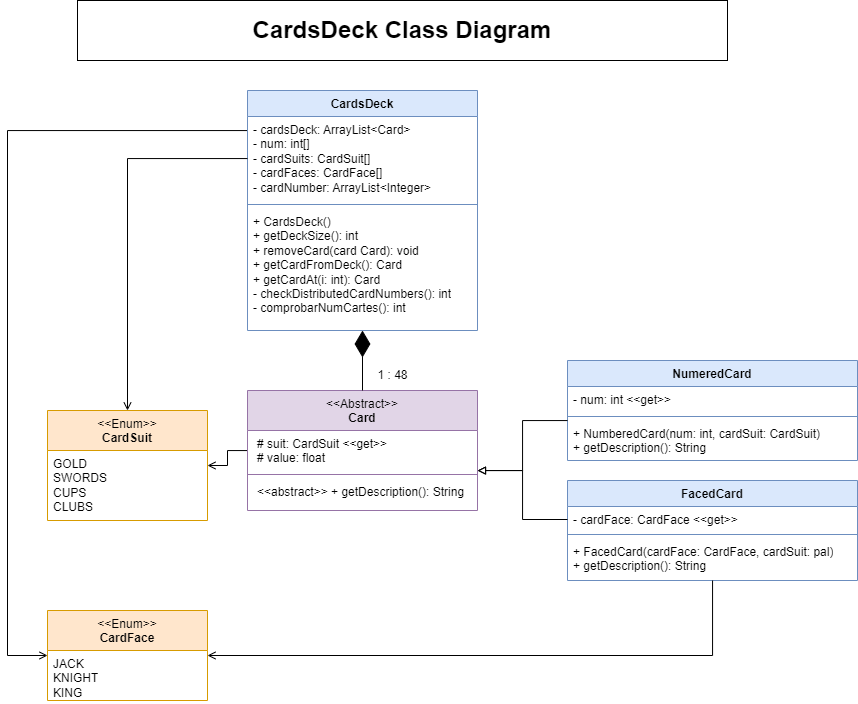

The diagram above was exported from draw.io. Its source (the exported page's mxGraphModel, read from the mxfile embedded in the PNG):
<mxGraphModel dx="2046" dy="713" grid="1" gridSize="10" guides="1" tooltips="1" connect="1" arrows="1" fold="1" page="1" pageScale="1" pageWidth="827" pageHeight="1169" math="0" shadow="0">
  <root>
    <mxCell id="0" />
    <mxCell id="1" parent="0" />
    <mxCell id="yw5XhrAVSGvYatE0I9Vh-3" value="NumeredCard" style="swimlane;fontStyle=1;align=center;verticalAlign=top;childLayout=stackLayout;horizontal=1;startSize=26;horizontalStack=0;resizeParent=1;resizeParentMax=0;resizeLast=0;collapsible=1;marginBottom=0;whiteSpace=wrap;html=1;fillColor=#dae8fc;strokeColor=#6c8ebf;" parent="1" vertex="1">
      <mxGeometry x="560" y="360" width="290" height="100" as="geometry" />
    </mxCell>
    <mxCell id="yw5XhrAVSGvYatE0I9Vh-4" value="- num: int &amp;lt;&amp;lt;get&amp;gt;&amp;gt;" style="text;strokeColor=none;fillColor=none;align=left;verticalAlign=top;spacingLeft=4;spacingRight=4;overflow=hidden;rotatable=0;points=[[0,0.5],[1,0.5]];portConstraint=eastwest;whiteSpace=wrap;html=1;" parent="yw5XhrAVSGvYatE0I9Vh-3" vertex="1">
      <mxGeometry y="26" width="290" height="26" as="geometry" />
    </mxCell>
    <mxCell id="yw5XhrAVSGvYatE0I9Vh-5" value="" style="line;strokeWidth=1;fillColor=none;align=left;verticalAlign=middle;spacingTop=-1;spacingLeft=3;spacingRight=3;rotatable=0;labelPosition=right;points=[];portConstraint=eastwest;strokeColor=inherit;" parent="yw5XhrAVSGvYatE0I9Vh-3" vertex="1">
      <mxGeometry y="52" width="290" height="8" as="geometry" />
    </mxCell>
    <mxCell id="yw5XhrAVSGvYatE0I9Vh-6" value="+ NumberedCard(num: int, cardSuit: CardSuit)&lt;div&gt;&lt;span style=&quot;background-color: initial;&quot;&gt;+&amp;nbsp;&lt;/span&gt;getDescription&lt;span style=&quot;background-color: initial;&quot;&gt;(): String&amp;nbsp;&lt;/span&gt;&lt;/div&gt;" style="text;strokeColor=none;fillColor=none;align=left;verticalAlign=top;spacingLeft=4;spacingRight=4;overflow=hidden;rotatable=0;points=[[0,0.5],[1,0.5]];portConstraint=eastwest;whiteSpace=wrap;html=1;" parent="yw5XhrAVSGvYatE0I9Vh-3" vertex="1">
      <mxGeometry y="60" width="290" height="40" as="geometry" />
    </mxCell>
    <mxCell id="yw5XhrAVSGvYatE0I9Vh-7" value="FacedCard" style="swimlane;fontStyle=1;align=center;verticalAlign=top;childLayout=stackLayout;horizontal=1;startSize=26;horizontalStack=0;resizeParent=1;resizeParentMax=0;resizeLast=0;collapsible=1;marginBottom=0;whiteSpace=wrap;html=1;fillColor=#dae8fc;strokeColor=#6c8ebf;" parent="1" vertex="1">
      <mxGeometry x="560" y="480" width="290" height="100" as="geometry" />
    </mxCell>
    <mxCell id="yw5XhrAVSGvYatE0I9Vh-8" value="&lt;div&gt;- cardFace: CardFace&amp;nbsp;&lt;span style=&quot;background-color: initial;&quot;&gt;&amp;lt;&amp;lt;get&amp;gt;&amp;gt;&lt;/span&gt;&lt;/div&gt;" style="text;strokeColor=none;fillColor=none;align=left;verticalAlign=top;spacingLeft=4;spacingRight=4;overflow=hidden;rotatable=0;points=[[0,0.5],[1,0.5]];portConstraint=eastwest;whiteSpace=wrap;html=1;" parent="yw5XhrAVSGvYatE0I9Vh-7" vertex="1">
      <mxGeometry y="26" width="290" height="24" as="geometry" />
    </mxCell>
    <mxCell id="yw5XhrAVSGvYatE0I9Vh-9" value="" style="line;strokeWidth=1;fillColor=none;align=left;verticalAlign=middle;spacingTop=-1;spacingLeft=3;spacingRight=3;rotatable=0;labelPosition=right;points=[];portConstraint=eastwest;strokeColor=inherit;" parent="yw5XhrAVSGvYatE0I9Vh-7" vertex="1">
      <mxGeometry y="50" width="290" height="8" as="geometry" />
    </mxCell>
    <mxCell id="yw5XhrAVSGvYatE0I9Vh-10" value="+ FacedCard(cardFace: CardFace, cardSuit: pal)&lt;div&gt;&lt;span style=&quot;background-color: initial;&quot;&gt;+&amp;nbsp;&lt;/span&gt;getDescription&lt;span style=&quot;background-color: initial;&quot;&gt;(): String&amp;nbsp;&lt;/span&gt;&lt;/div&gt;" style="text;strokeColor=none;fillColor=none;align=left;verticalAlign=top;spacingLeft=4;spacingRight=4;overflow=hidden;rotatable=0;points=[[0,0.5],[1,0.5]];portConstraint=eastwest;whiteSpace=wrap;html=1;" parent="yw5XhrAVSGvYatE0I9Vh-7" vertex="1">
      <mxGeometry y="58" width="290" height="42" as="geometry" />
    </mxCell>
    <mxCell id="yw5XhrAVSGvYatE0I9Vh-28" style="edgeStyle=orthogonalEdgeStyle;rounded=0;orthogonalLoop=1;jettySize=auto;html=1;endArrow=open;endFill=0;" parent="1" source="yw5XhrAVSGvYatE0I9Vh-7" target="yw5XhrAVSGvYatE0I9Vh-13" edge="1">
      <mxGeometry relative="1" as="geometry">
        <mxPoint x="850" y="540" as="targetPoint" />
        <mxPoint x="560" y="730" as="sourcePoint" />
        <Array as="points">
          <mxPoint x="705" y="655" />
        </Array>
      </mxGeometry>
    </mxCell>
    <mxCell id="yw5XhrAVSGvYatE0I9Vh-13" value="&lt;span style=&quot;font-weight: normal;&quot;&gt;&amp;lt;&amp;lt;Enum&amp;gt;&amp;gt;&lt;/span&gt;&lt;div&gt;CardFace&lt;/div&gt;" style="swimlane;fontStyle=1;align=center;verticalAlign=top;childLayout=stackLayout;horizontal=1;startSize=40;horizontalStack=0;resizeParent=1;resizeParentMax=0;resizeLast=0;collapsible=1;marginBottom=0;whiteSpace=wrap;html=1;fillColor=#ffe6cc;strokeColor=#d79b00;" parent="1" vertex="1">
      <mxGeometry x="40" y="610" width="160" height="90" as="geometry" />
    </mxCell>
    <mxCell id="yw5XhrAVSGvYatE0I9Vh-14" value="JACK&lt;div&gt;KNIGHT&lt;/div&gt;&lt;div&gt;KING&lt;/div&gt;" style="text;strokeColor=none;fillColor=none;align=left;verticalAlign=top;spacingLeft=4;spacingRight=4;overflow=hidden;rotatable=0;points=[[0,0.5],[1,0.5]];portConstraint=eastwest;whiteSpace=wrap;html=1;" parent="yw5XhrAVSGvYatE0I9Vh-13" vertex="1">
      <mxGeometry y="40" width="160" height="50" as="geometry" />
    </mxCell>
    <mxCell id="yw5XhrAVSGvYatE0I9Vh-26" style="edgeStyle=orthogonalEdgeStyle;rounded=0;orthogonalLoop=1;jettySize=auto;html=1;endArrow=open;endFill=0;" parent="1" source="yw5XhrAVSGvYatE0I9Vh-17" target="yw5XhrAVSGvYatE0I9Vh-21" edge="1">
      <mxGeometry relative="1" as="geometry" />
    </mxCell>
    <mxCell id="yw5XhrAVSGvYatE0I9Vh-17" value="&lt;span style=&quot;font-weight: 400;&quot;&gt;&amp;lt;&amp;lt;Abstract&amp;gt;&amp;gt;&lt;/span&gt;&lt;br&gt;&lt;div&gt;Card&lt;/div&gt;" style="swimlane;fontStyle=1;align=center;verticalAlign=top;childLayout=stackLayout;horizontal=1;startSize=40;horizontalStack=0;resizeParent=1;resizeParentMax=0;resizeLast=0;collapsible=1;marginBottom=0;whiteSpace=wrap;html=1;fillColor=#e1d5e7;strokeColor=#9673a6;" parent="1" vertex="1">
      <mxGeometry x="240" y="390" width="230" height="120" as="geometry" />
    </mxCell>
    <mxCell id="yw5XhrAVSGvYatE0I9Vh-18" value="&lt;p style=&quot;margin: 0px 0px 0px 4px;&quot;&gt;# suit: CardSuit&amp;nbsp;&lt;span style=&quot;background-color: initial;&quot;&gt;&amp;lt;&amp;lt;get&amp;gt;&amp;gt;&lt;/span&gt;&lt;/p&gt;&lt;p style=&quot;margin: 0px 0px 0px 4px;&quot;&gt;# value: float&lt;/p&gt;" style="text;strokeColor=none;fillColor=none;align=left;verticalAlign=top;spacingLeft=4;spacingRight=4;overflow=hidden;rotatable=0;points=[[0,0.5],[1,0.5]];portConstraint=eastwest;whiteSpace=wrap;html=1;" parent="yw5XhrAVSGvYatE0I9Vh-17" vertex="1">
      <mxGeometry y="40" width="230" height="40" as="geometry" />
    </mxCell>
    <mxCell id="yw5XhrAVSGvYatE0I9Vh-19" value="" style="line;strokeWidth=1;fillColor=none;align=left;verticalAlign=middle;spacingTop=-1;spacingLeft=3;spacingRight=3;rotatable=0;labelPosition=right;points=[];portConstraint=eastwest;strokeColor=inherit;" parent="yw5XhrAVSGvYatE0I9Vh-17" vertex="1">
      <mxGeometry y="80" width="230" height="8" as="geometry" />
    </mxCell>
    <mxCell id="yw5XhrAVSGvYatE0I9Vh-20" value="&lt;p style=&quot;margin: 0px 0px 0px 4px;&quot;&gt;&lt;span style=&quot;background-color: initial;&quot;&gt;&amp;lt;&amp;lt;abstract&amp;gt;&amp;gt; + getDescription(): String&lt;/span&gt;&lt;br&gt;&lt;/p&gt;" style="text;strokeColor=none;fillColor=none;align=left;verticalAlign=top;spacingLeft=4;spacingRight=4;overflow=hidden;rotatable=0;points=[[0,0.5],[1,0.5]];portConstraint=eastwest;whiteSpace=wrap;html=1;" parent="yw5XhrAVSGvYatE0I9Vh-17" vertex="1">
      <mxGeometry y="88" width="230" height="32" as="geometry" />
    </mxCell>
    <mxCell id="yw5XhrAVSGvYatE0I9Vh-21" value="&lt;span style=&quot;font-weight: normal;&quot;&gt;&amp;lt;&amp;lt;Enum&amp;gt;&amp;gt;&lt;/span&gt;&lt;div&gt;CardSuit&lt;/div&gt;" style="swimlane;fontStyle=1;align=center;verticalAlign=top;childLayout=stackLayout;horizontal=1;startSize=40;horizontalStack=0;resizeParent=1;resizeParentMax=0;resizeLast=0;collapsible=1;marginBottom=0;whiteSpace=wrap;html=1;fillColor=#ffe6cc;strokeColor=#d79b00;" parent="1" vertex="1">
      <mxGeometry x="40" y="410" width="160" height="110" as="geometry" />
    </mxCell>
    <mxCell id="yw5XhrAVSGvYatE0I9Vh-22" value="GOLD&lt;div&gt;SWORDS&lt;/div&gt;&lt;div&gt;CUPS&lt;/div&gt;&lt;div&gt;CLUBS&lt;/div&gt;" style="text;strokeColor=none;fillColor=none;align=left;verticalAlign=top;spacingLeft=4;spacingRight=4;overflow=hidden;rotatable=0;points=[[0,0.5],[1,0.5]];portConstraint=eastwest;whiteSpace=wrap;html=1;" parent="yw5XhrAVSGvYatE0I9Vh-21" vertex="1">
      <mxGeometry y="40" width="160" height="70" as="geometry" />
    </mxCell>
    <mxCell id="yw5XhrAVSGvYatE0I9Vh-23" value="" style="edgeStyle=orthogonalEdgeStyle;rounded=0;orthogonalLoop=1;jettySize=auto;html=1;endArrow=block;endFill=0;" parent="1" source="yw5XhrAVSGvYatE0I9Vh-3" target="yw5XhrAVSGvYatE0I9Vh-17" edge="1">
      <mxGeometry relative="1" as="geometry">
        <Array as="points">
          <mxPoint x="515" y="420" />
          <mxPoint x="515" y="470" />
        </Array>
      </mxGeometry>
    </mxCell>
    <mxCell id="yw5XhrAVSGvYatE0I9Vh-25" value="" style="edgeStyle=orthogonalEdgeStyle;rounded=0;orthogonalLoop=1;jettySize=auto;html=1;endArrow=block;endFill=0;" parent="1" source="yw5XhrAVSGvYatE0I9Vh-8" target="yw5XhrAVSGvYatE0I9Vh-17" edge="1">
      <mxGeometry relative="1" as="geometry">
        <Array as="points">
          <mxPoint x="515" y="519" />
          <mxPoint x="515" y="470" />
        </Array>
      </mxGeometry>
    </mxCell>
    <mxCell id="GqqPMfIzvVsoNm92g56i-5" style="edgeStyle=orthogonalEdgeStyle;rounded=0;orthogonalLoop=1;jettySize=auto;html=1;strokeColor=default;align=center;verticalAlign=middle;fontFamily=Helvetica;fontSize=11;fontColor=default;labelBackgroundColor=default;endArrow=open;endFill=0;" parent="1" source="yw5XhrAVSGvYatE0I9Vh-34" target="yw5XhrAVSGvYatE0I9Vh-13" edge="1">
      <mxGeometry relative="1" as="geometry">
        <Array as="points">
          <mxPoint y="130" />
          <mxPoint y="655" />
        </Array>
      </mxGeometry>
    </mxCell>
    <mxCell id="yw5XhrAVSGvYatE0I9Vh-34" value="CardsDeck" style="swimlane;fontStyle=1;align=center;verticalAlign=top;childLayout=stackLayout;horizontal=1;startSize=26;horizontalStack=0;resizeParent=1;resizeParentMax=0;resizeLast=0;collapsible=1;marginBottom=0;whiteSpace=wrap;html=1;fillColor=#dae8fc;strokeColor=#6c8ebf;" parent="1" vertex="1">
      <mxGeometry x="240" y="90" width="230" height="240" as="geometry" />
    </mxCell>
    <mxCell id="yw5XhrAVSGvYatE0I9Vh-35" value="- cardsDeck: ArrayList&amp;lt;Card&amp;gt;&lt;div&gt;- num: int[]&lt;/div&gt;&lt;div&gt;- cardSuits: CardSuit[]&lt;/div&gt;&lt;div&gt;- cardFaces: CardFace[]&lt;/div&gt;&lt;div&gt;- cardNumber: ArrayList&amp;lt;Integer&amp;gt;&lt;/div&gt;" style="text;strokeColor=none;fillColor=none;align=left;verticalAlign=top;spacingLeft=4;spacingRight=4;overflow=hidden;rotatable=0;points=[[0,0.5],[1,0.5]];portConstraint=eastwest;whiteSpace=wrap;html=1;" parent="yw5XhrAVSGvYatE0I9Vh-34" vertex="1">
      <mxGeometry y="26" width="230" height="84" as="geometry" />
    </mxCell>
    <mxCell id="yw5XhrAVSGvYatE0I9Vh-36" value="" style="line;strokeWidth=1;fillColor=none;align=left;verticalAlign=middle;spacingTop=-1;spacingLeft=3;spacingRight=3;rotatable=0;labelPosition=right;points=[];portConstraint=eastwest;strokeColor=inherit;" parent="yw5XhrAVSGvYatE0I9Vh-34" vertex="1">
      <mxGeometry y="110" width="230" height="8" as="geometry" />
    </mxCell>
    <mxCell id="yw5XhrAVSGvYatE0I9Vh-37" value="&lt;div&gt;&lt;span style=&quot;background-color: initial;&quot;&gt;+ CardsDeck()&lt;/span&gt;&lt;/div&gt;&lt;div&gt;&lt;span style=&quot;background-color: initial;&quot;&gt;+ getDeckSize(): int&lt;/span&gt;&lt;/div&gt;&lt;div&gt;&lt;span style=&quot;background-color: initial;&quot;&gt;+ removeCard(card Card): void&lt;/span&gt;&lt;/div&gt;&lt;div&gt;&lt;span style=&quot;background-color: initial;&quot;&gt;+ getCardFromDeck(): Card&lt;/span&gt;&lt;/div&gt;&lt;div&gt;&lt;span style=&quot;background-color: initial;&quot;&gt;+ getCardAt(i: int): Card&lt;/span&gt;&lt;/div&gt;&lt;div&gt;&lt;span style=&quot;background-color: initial;&quot;&gt;- checkDistributedCardNumbers(): int&lt;/span&gt;&lt;/div&gt;&lt;div&gt;&lt;span style=&quot;background-color: initial;&quot;&gt;- comprobarNumCartes(): int&amp;nbsp;&lt;/span&gt;&lt;/div&gt;" style="text;strokeColor=none;fillColor=none;align=left;verticalAlign=top;spacingLeft=4;spacingRight=4;overflow=hidden;rotatable=0;points=[[0,0.5],[1,0.5]];portConstraint=eastwest;whiteSpace=wrap;html=1;" parent="yw5XhrAVSGvYatE0I9Vh-34" vertex="1">
      <mxGeometry y="118" width="230" height="122" as="geometry" />
    </mxCell>
    <mxCell id="GqqPMfIzvVsoNm92g56i-2" value="" style="endArrow=diamondThin;endFill=1;endSize=24;html=1;rounded=0;" parent="1" source="yw5XhrAVSGvYatE0I9Vh-17" target="yw5XhrAVSGvYatE0I9Vh-34" edge="1">
      <mxGeometry width="160" relative="1" as="geometry">
        <mxPoint x="530" y="420" as="sourcePoint" />
        <mxPoint x="690" y="420" as="targetPoint" />
      </mxGeometry>
    </mxCell>
    <mxCell id="GqqPMfIzvVsoNm92g56i-4" style="edgeStyle=orthogonalEdgeStyle;rounded=0;orthogonalLoop=1;jettySize=auto;html=1;endArrow=open;endFill=0;strokeColor=default;align=center;verticalAlign=middle;fontFamily=Helvetica;fontSize=11;fontColor=default;labelBackgroundColor=default;" parent="1" source="yw5XhrAVSGvYatE0I9Vh-35" target="yw5XhrAVSGvYatE0I9Vh-21" edge="1">
      <mxGeometry relative="1" as="geometry" />
    </mxCell>
    <mxCell id="GqqPMfIzvVsoNm92g56i-6" value="1 : 48" style="text;html=1;align=center;verticalAlign=middle;resizable=0;points=[];autosize=1;strokeColor=none;fillColor=none;" parent="1" vertex="1">
      <mxGeometry x="360" y="360" width="50" height="30" as="geometry" />
    </mxCell>
    <mxCell id="GqqPMfIzvVsoNm92g56i-7" value="CardsDeck Class Diagram" style="rounded=0;whiteSpace=wrap;html=1;fontStyle=1;fontSize=24;" parent="1" vertex="1">
      <mxGeometry x="70" width="650" height="60" as="geometry" />
    </mxCell>
  </root>
</mxGraphModel>